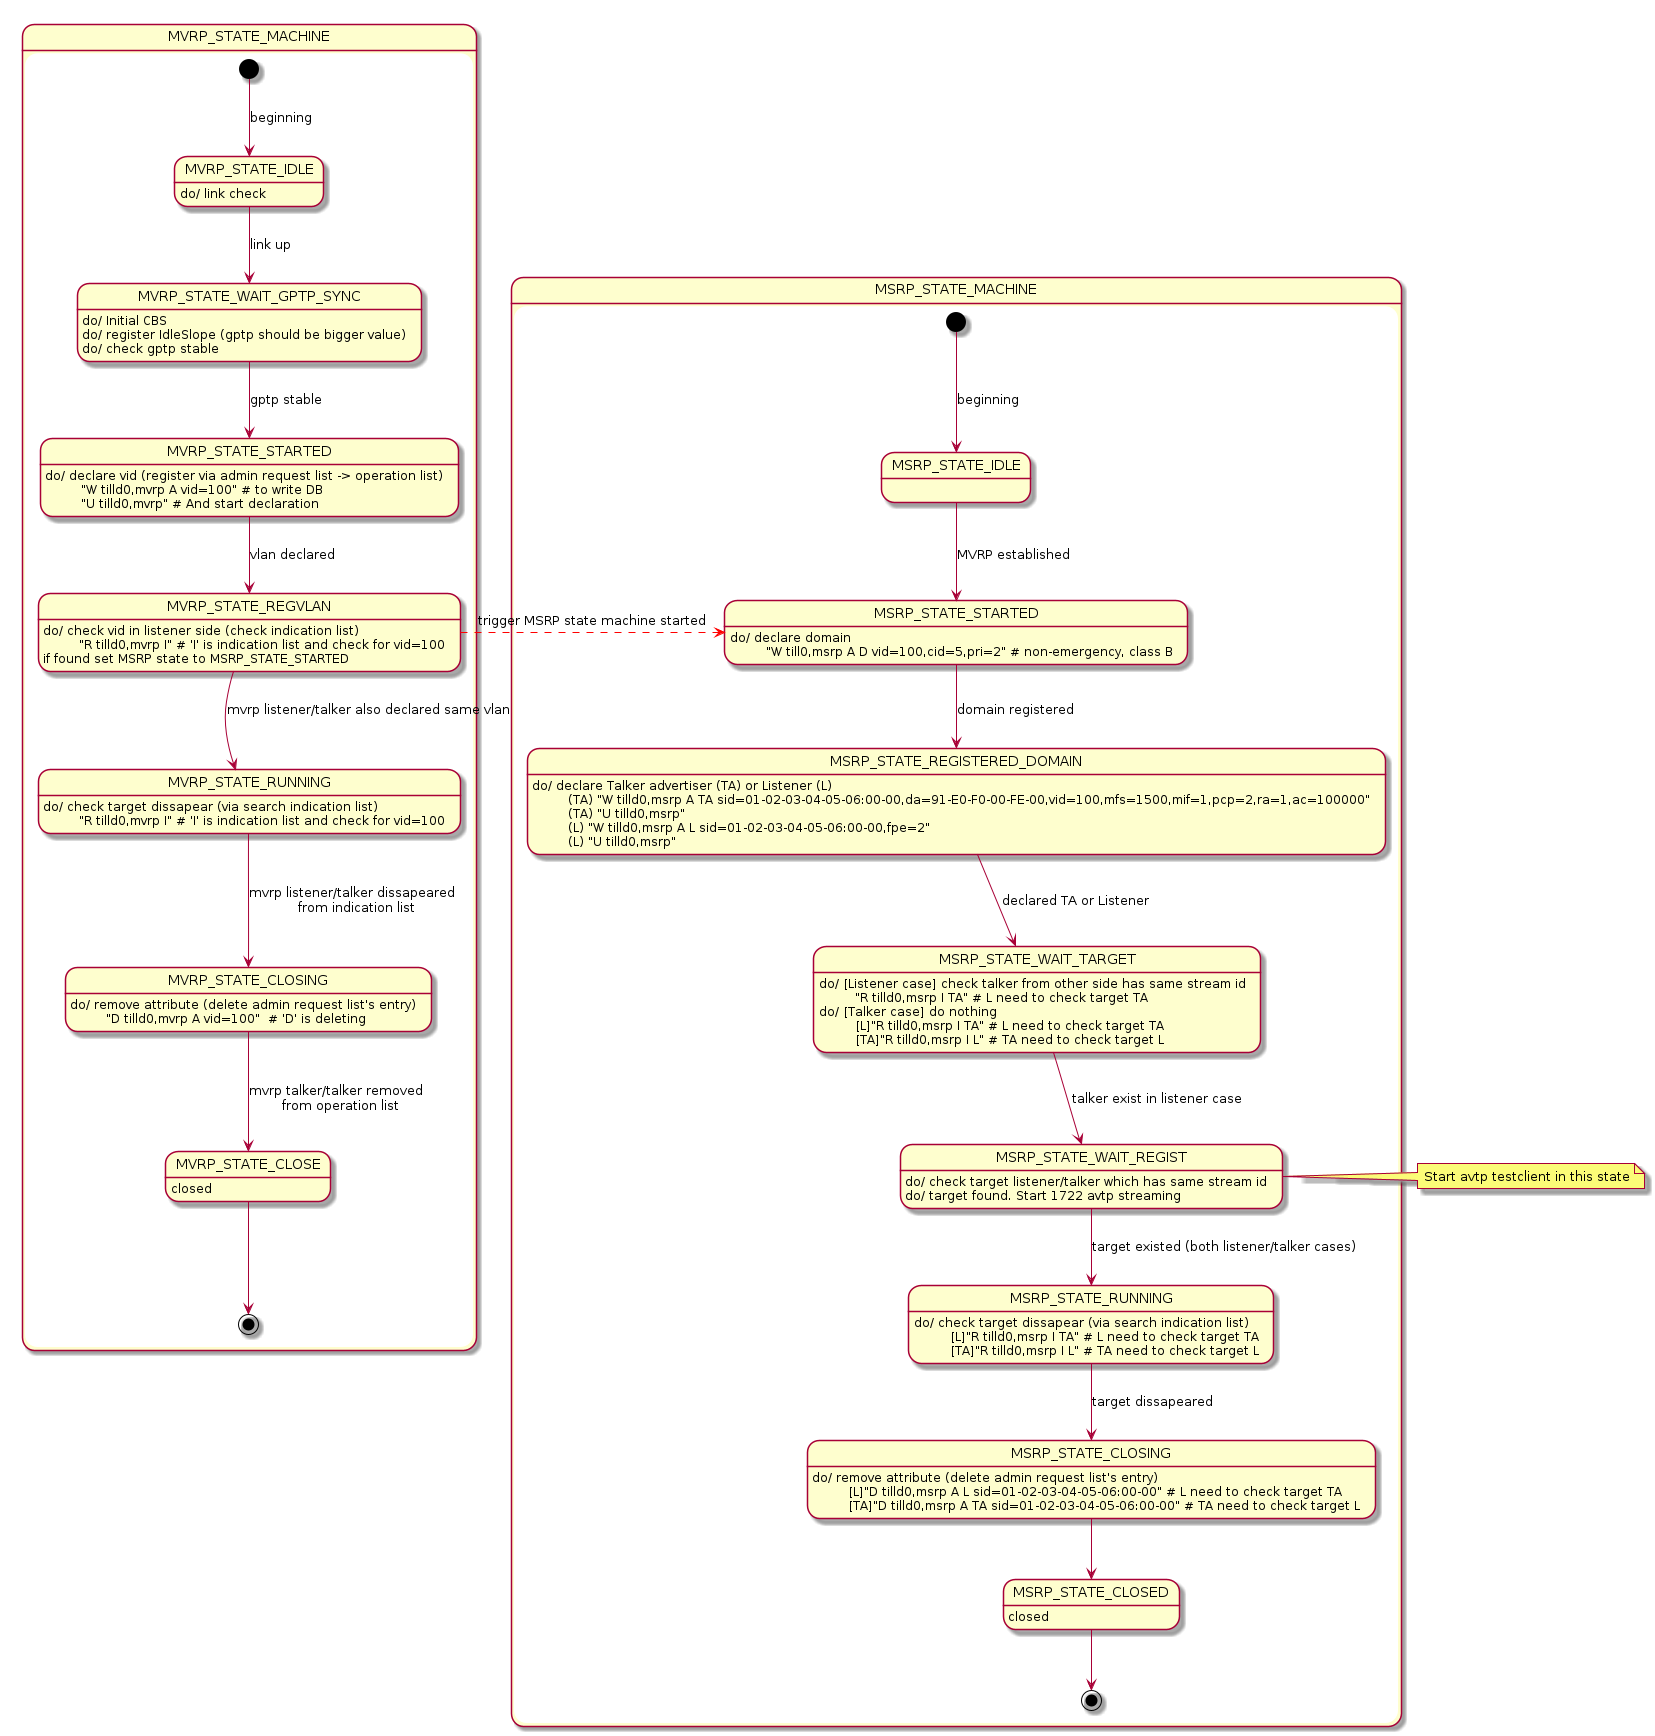

The diagram above was rendered by PlantUML. Its source (embedded in the PNG):
@startuml

state MVRP_STATE_MACHINE {
    [*] --> MVRP_STATE_IDLE: beginning
    MVRP_STATE_IDLE -down-> MVRP_STATE_WAIT_GPTP_SYNC: link up
    MVRP_STATE_WAIT_GPTP_SYNC -down-> MVRP_STATE_STARTED: gptp stable
    MVRP_STATE_STARTED -down-> MVRP_STATE_REGVLAN: vlan declared
    MVRP_STATE_REGVLAN -down-> MVRP_STATE_RUNNING: mvrp listener/talker also declared same vlan
    MVRP_STATE_RUNNING -down-> MVRP_STATE_CLOSING: mvrp listener/talker dissapeared \n from indication list
    MVRP_STATE_CLOSING -down-> MVRP_STATE_CLOSE: mvrp talker/talker removed \n from operation list
    MVRP_STATE_CLOSE -down->[*]
}

MVRP_STATE_IDLE: do/ link check
MVRP_STATE_WAIT_GPTP_SYNC: do/ Initial CBS
MVRP_STATE_WAIT_GPTP_SYNC: do/ register IdleSlope (gptp should be bigger value)
MVRP_STATE_WAIT_GPTP_SYNC: do/ check gptp stable

MVRP_STATE_STARTED: do/ declare vid (register via admin request list -> operation list)
MVRP_STATE_STARTED: \t "W tilld0,mvrp A vid=100" # to write DB
MVRP_STATE_STARTED: \t "U tilld0,mvrp" # And start declaration
MVRP_STATE_REGVLAN: do/ check vid in listener side (check indication list)
MVRP_STATE_REGVLAN: \t "R tilld0,mvrp I" # 'I' is indication list and check for vid=100
MVRP_STATE_REGVLAN: if found set MSRP state to MSRP_STATE_STARTED

MVRP_STATE_RUNNING: do/ check target dissapear (via search indication list)
MVRP_STATE_RUNNING: \t "R tilld0,mvrp I" # 'I' is indication list and check for vid=100

MVRP_STATE_CLOSING: do/ remove attribute (delete admin request list's entry)
MVRP_STATE_CLOSING: \t "D tilld0,mvrp A vid=100"  # 'D' is deleting
MVRP_STATE_CLOSE: closed

state MSRP_STATE_MACHINE {
    [*] -down-> MSRP_STATE_IDLE: beginning
    MSRP_STATE_IDLE -down-> MSRP_STATE_STARTED: MVRP established
    MSRP_STATE_STARTED -down-> MSRP_STATE_REGISTERED_DOMAIN: domain registered
    MSRP_STATE_REGISTERED_DOMAIN -down-> MSRP_STATE_WAIT_TARGET: declared TA or Listener
    MSRP_STATE_WAIT_TARGET -down-> MSRP_STATE_WAIT_REGIST: talker exist in listener case 
    MSRP_STATE_WAIT_REGIST -down-> MSRP_STATE_RUNNING: target existed (both listener/talker cases)
    MSRP_STATE_RUNNING -down-> MSRP_STATE_CLOSING: target dissapeared
    MSRP_STATE_CLOSING -down-> MSRP_STATE_CLOSED
    MSRP_STATE_CLOSED -down-> [*]
}

MVRP_STATE_REGVLAN -right[#red,dashed]->MSRP_STATE_STARTED: trigger MSRP state machine started

MSRP_STATE_STARTED: do/ declare domain
MSRP_STATE_STARTED: \t "W till0,msrp A D vid=100,cid=5,pri=2" # non-emergency, class B
MSRP_STATE_REGISTERED_DOMAIN: do/ declare Talker advertiser (TA) or Listener (L)
MSRP_STATE_REGISTERED_DOMAIN: \t (TA) "W tilld0,msrp A TA sid=01-02-03-04-05-06:00-00,da=91-E0-F0-00-FE-00,vid=100,mfs=1500,mif=1,pcp=2,ra=1,ac=100000"
MSRP_STATE_REGISTERED_DOMAIN: \t (TA) "U tilld0,msrp"
MSRP_STATE_REGISTERED_DOMAIN: \t (L) "W tilld0,msrp A L sid=01-02-03-04-05-06:00-00,fpe=2"
MSRP_STATE_REGISTERED_DOMAIN: \t (L) "U tilld0,msrp"
MSRP_STATE_WAIT_TARGET: do/ [Listener case] check talker from other side has same stream id
MSRP_STATE_WAIT_TARGET: \t "R tilld0,msrp I TA" # L need to check target TA
MSRP_STATE_WAIT_TARGET: do/ [Talker case] do nothing
MSRP_STATE_WAIT_REGIST: do/ check target listener/talker which has same stream id
MSRP_STATE_WAIT_TARGET: \t [L]"R tilld0,msrp I TA" # L need to check target TA
MSRP_STATE_WAIT_TARGET: \t [TA]"R tilld0,msrp I L" # TA need to check target L
MSRP_STATE_WAIT_REGIST: do/ target found. Start 1722 avtp streaming
MSRP_STATE_RUNNING: do/ check target dissapear (via search indication list)
MSRP_STATE_RUNNING: \t [L]"R tilld0,msrp I TA" # L need to check target TA
MSRP_STATE_RUNNING: \t [TA]"R tilld0,msrp I L" # TA need to check target L
MSRP_STATE_CLOSING: do/ remove attribute (delete admin request list's entry)
MSRP_STATE_CLOSING: \t [L]"D tilld0,msrp A L sid=01-02-03-04-05-06:00-00" # L need to check target TA
MSRP_STATE_CLOSING: \t [TA]"D tilld0,msrp A TA sid=01-02-03-04-05-06:00-00" # TA need to check target L
MSRP_STATE_CLOSED: closed

note left of MSRP_STATE_WAIT_REGIST: Start avtp testclient in this state

@enduml